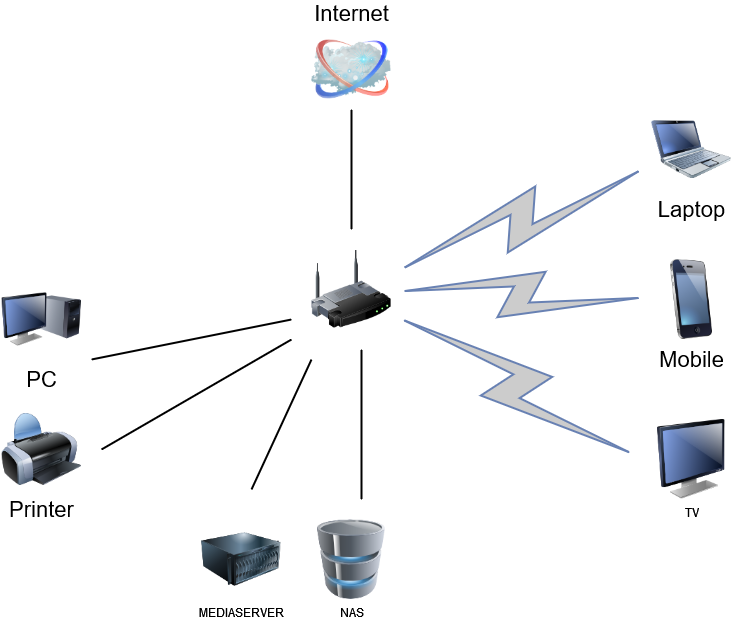

The diagram above was exported from draw.io. Its source (the exported page's mxGraphModel, read from the mxfile embedded in the PNG):
<mxGraphModel dx="1422" dy="752" grid="1" gridSize="10" guides="1" tooltips="1" connect="1" arrows="1" fold="1" page="1" pageScale="1" pageWidth="1100" pageHeight="850" background="none" math="0" shadow="0">
  <root>
    <mxCell id="0" />
    <mxCell id="1" parent="0" />
    <mxCell id="69ecfefc5c41e42c-1" value="" style="image;html=1;labelBackgroundColor=#ffffff;image=img/lib/clip_art/networking/Wireless_Router_128x128.png;rounded=1;shadow=0;comic=0;strokeWidth=2;fontSize=22" parent="1" vertex="1">
      <mxGeometry x="470" y="270" width="80" height="80" as="geometry" />
    </mxCell>
    <mxCell id="69ecfefc5c41e42c-2" value="Internet" style="image;html=1;labelBackgroundColor=#ffffff;image=img/lib/clip_art/networking/Cloud_128x128.png;rounded=1;shadow=0;comic=0;strokeWidth=2;fontSize=22;labelPosition=center;verticalLabelPosition=top;align=center;verticalAlign=bottom;" parent="1" vertex="1">
      <mxGeometry x="470" y="50" width="80" height="80" as="geometry" />
    </mxCell>
    <mxCell id="69ecfefc5c41e42c-19" style="edgeStyle=none;rounded=0;html=1;labelBackgroundColor=none;endArrow=none;strokeWidth=2;fontFamily=Verdana;fontSize=22" parent="1" target="69ecfefc5c41e42c-2" edge="1">
      <mxGeometry relative="1" as="geometry">
        <mxPoint x="510" y="250" as="sourcePoint" />
      </mxGeometry>
    </mxCell>
    <mxCell id="69ecfefc5c41e42c-5" value="PC" style="image;html=1;labelBackgroundColor=#ffffff;image=img/lib/clip_art/computers/Monitor_Tower_128x128.png;rounded=1;shadow=0;comic=0;strokeWidth=2;fontSize=22" parent="1" vertex="1">
      <mxGeometry x="160" y="300" width="80" height="80" as="geometry" />
    </mxCell>
    <mxCell id="69ecfefc5c41e42c-6" value="Printer" style="image;html=1;labelBackgroundColor=#ffffff;image=img/lib/clip_art/computers/Printer_128x128.png;rounded=1;shadow=0;comic=0;strokeWidth=2;fontSize=22" parent="1" vertex="1">
      <mxGeometry x="160" y="430" width="80" height="80" as="geometry" />
    </mxCell>
    <mxCell id="69ecfefc5c41e42c-8" value="Mobile" style="image;html=1;labelBackgroundColor=#ffffff;image=img/lib/clip_art/telecommunication/iPhone_128x128.png;rounded=1;shadow=0;comic=0;strokeWidth=2;fontSize=22" parent="1" vertex="1">
      <mxGeometry x="810" y="280" width="80" height="80" as="geometry" />
    </mxCell>
    <mxCell id="69ecfefc5c41e42c-9" value="Laptop" style="image;html=1;labelBackgroundColor=#ffffff;image=img/lib/clip_art/computers/Netbook_128x128.png;rounded=1;shadow=0;comic=0;strokeColor=#000000;strokeWidth=2;fillColor=#FFFFFF;fontSize=22;fontColor=#000000;" parent="1" vertex="1">
      <mxGeometry x="810" y="130" width="80" height="80" as="geometry" />
    </mxCell>
    <mxCell id="69ecfefc5c41e42c-15" value="" style="html=1;fillColor=#CCCCCC;strokeColor=#6881B3;gradientColor=none;gradientDirection=north;strokeWidth=2;shape=mxgraph.networks.comm_link_edge;html=1;labelBackgroundColor=none;endArrow=none;fontFamily=Verdana;fontSize=22;fontColor=#000000;" parent="1" target="69ecfefc5c41e42c-1" edge="1">
      <mxGeometry width="100" height="100" relative="1" as="geometry">
        <mxPoint x="800" y="480" as="sourcePoint" />
        <mxPoint x="500" y="538.0434782608695" as="targetPoint" />
      </mxGeometry>
    </mxCell>
    <mxCell id="69ecfefc5c41e42c-16" value="" style="html=1;fillColor=#CCCCCC;strokeColor=#6881B3;gradientColor=none;gradientDirection=north;strokeWidth=2;shape=mxgraph.networks.comm_link_edge;html=1;labelBackgroundColor=none;endArrow=none;fontFamily=Verdana;fontSize=22;fontColor=#000000;" parent="1" source="69ecfefc5c41e42c-8" target="69ecfefc5c41e42c-1" edge="1">
      <mxGeometry width="100" height="100" relative="1" as="geometry">
        <mxPoint x="360" y="521.9565217391305" as="sourcePoint" />
        <mxPoint x="510" y="548.0434782608695" as="targetPoint" />
      </mxGeometry>
    </mxCell>
    <mxCell id="69ecfefc5c41e42c-17" value="" style="html=1;fillColor=#CCCCCC;strokeColor=#6881B3;gradientColor=none;gradientDirection=north;strokeWidth=2;shape=mxgraph.networks.comm_link_edge;html=1;labelBackgroundColor=none;endArrow=none;fontFamily=Verdana;fontSize=22;fontColor=#000000;" parent="1" source="69ecfefc5c41e42c-9" target="69ecfefc5c41e42c-1" edge="1">
      <mxGeometry width="100" height="100" relative="1" as="geometry">
        <mxPoint x="370" y="531.9565217391305" as="sourcePoint" />
        <mxPoint x="520" y="558.0434782608695" as="targetPoint" />
      </mxGeometry>
    </mxCell>
    <mxCell id="w_Bam8ZUsJknl6U3j9j9-1" value="TV" style="image;html=1;image=img/lib/clip_art/computers/Monitor_128x128.png" vertex="1" parent="1">
      <mxGeometry x="810" y="440" width="80" height="80" as="geometry" />
    </mxCell>
    <mxCell id="w_Bam8ZUsJknl6U3j9j9-7" style="edgeStyle=none;rounded=0;html=1;labelBackgroundColor=none;endArrow=none;strokeWidth=2;fontFamily=Verdana;fontSize=22" edge="1" parent="1">
      <mxGeometry relative="1" as="geometry">
        <mxPoint x="450" y="360" as="sourcePoint" />
        <mxPoint x="260" y="470" as="targetPoint" />
      </mxGeometry>
    </mxCell>
    <mxCell id="w_Bam8ZUsJknl6U3j9j9-8" style="edgeStyle=none;rounded=0;html=1;labelBackgroundColor=none;endArrow=none;strokeWidth=2;fontFamily=Verdana;fontSize=22" edge="1" parent="1">
      <mxGeometry relative="1" as="geometry">
        <mxPoint x="450" y="340" as="sourcePoint" />
        <mxPoint x="250" y="380" as="targetPoint" />
      </mxGeometry>
    </mxCell>
    <mxCell id="w_Bam8ZUsJknl6U3j9j9-9" value="MEDIASERVER" style="image;html=1;image=img/lib/clip_art/computers/Server_128x128.png" vertex="1" parent="1">
      <mxGeometry x="360" y="540" width="80" height="80" as="geometry" />
    </mxCell>
    <mxCell id="w_Bam8ZUsJknl6U3j9j9-10" style="edgeStyle=none;rounded=0;html=1;labelBackgroundColor=none;endArrow=none;strokeWidth=2;fontFamily=Verdana;fontSize=22" edge="1" parent="1">
      <mxGeometry relative="1" as="geometry">
        <mxPoint x="470" y="380" as="sourcePoint" />
        <mxPoint x="410" y="510" as="targetPoint" />
      </mxGeometry>
    </mxCell>
    <mxCell id="w_Bam8ZUsJknl6U3j9j9-11" value="NAS" style="image;html=1;image=img/lib/clip_art/computers/Database_128x128.png" vertex="1" parent="1">
      <mxGeometry x="470" y="540" width="80" height="80" as="geometry" />
    </mxCell>
    <mxCell id="w_Bam8ZUsJknl6U3j9j9-12" style="edgeStyle=none;rounded=0;html=1;labelBackgroundColor=none;endArrow=none;strokeWidth=2;fontFamily=Verdana;fontSize=22" edge="1" parent="1">
      <mxGeometry relative="1" as="geometry">
        <mxPoint x="520" y="370" as="sourcePoint" />
        <mxPoint x="520" y="520" as="targetPoint" />
      </mxGeometry>
    </mxCell>
  </root>
</mxGraphModel>